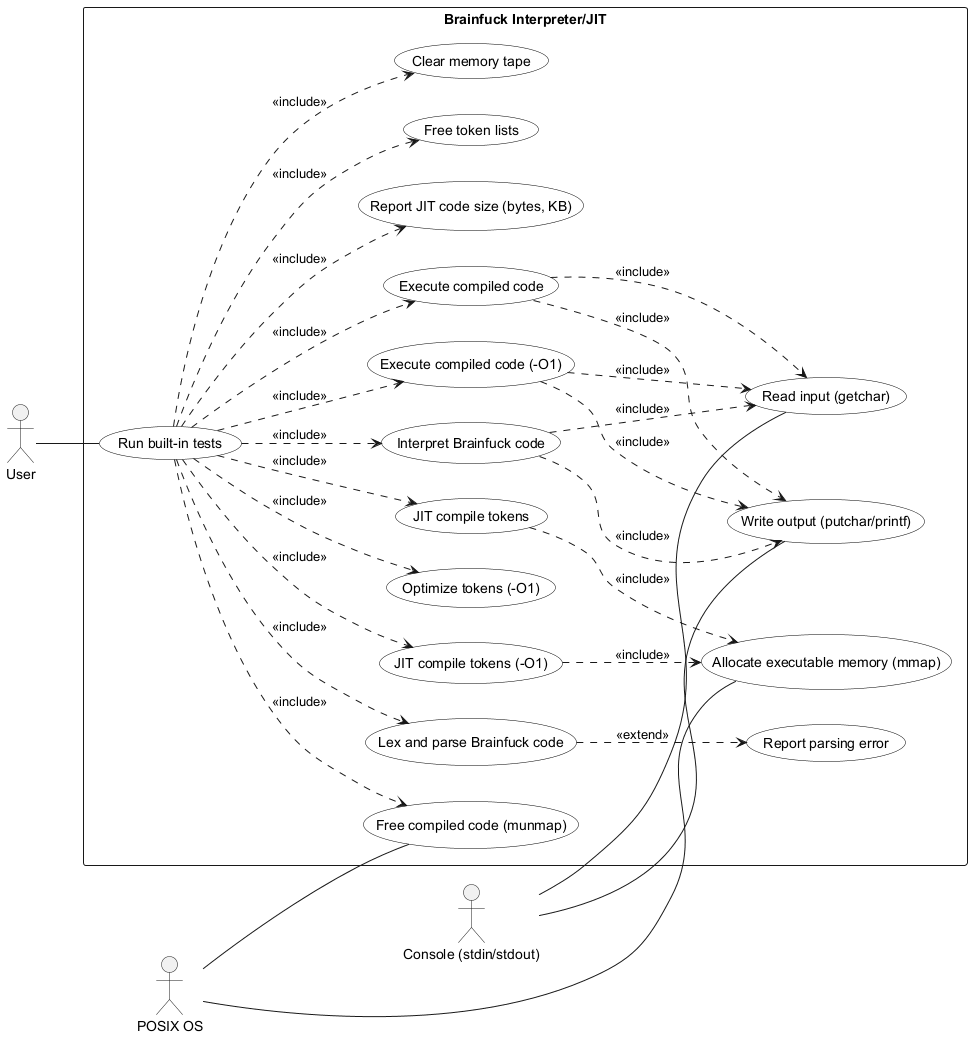

The diagram above was rendered by PlantUML. Its source (embedded in the PNG):
@startuml 

left to right direction
skinparam usecase {
  BackgroundColor White
  BorderColor Black
}

actor User as user
actor "Console (stdin/stdout)" as console
actor "POSIX OS" as os

rectangle "Brainfuck Interpreter/JIT" as system {
  usecase "Run built-in tests" as UC_Run
  usecase "Lex and parse Brainfuck code" as UC_Parse
  usecase "Report parsing error" as UC_ParseErr
  usecase "Interpret Brainfuck code" as UC_Interp
  usecase "Optimize tokens (-O1)" as UC_Opt
  usecase "JIT compile tokens" as UC_JIT
  usecase "JIT compile tokens (-O1)" as UC_JIT_O1
  usecase "Execute compiled code" as UC_Exec
  usecase "Execute compiled code (-O1)" as UC_Exec_O1
  usecase "Report JIT code size (bytes, KB)" as UC_ReportSize
  usecase "Read input (getchar)" as UC_ReadIn
  usecase "Write output (putchar/printf)" as UC_WriteOut
  usecase "Allocate executable memory (mmap)" as UC_mmap
  usecase "Free compiled code (munmap)" as UC_munmap
  usecase "Free token lists" as UC_freeTokens
  usecase "Clear memory tape" as UC_clear
}

user -- UC_Run

UC_Run ..> UC_Parse : <<include>>
UC_Run ..> UC_Interp : <<include>>
UC_Run ..> UC_ReportSize : <<include>>
UC_Run ..> UC_JIT : <<include>>
UC_Run ..> UC_Exec : <<include>>
UC_Run ..> UC_Opt : <<include>>
UC_Run ..> UC_JIT_O1 : <<include>>
UC_Run ..> UC_Exec_O1 : <<include>>
UC_Run ..> UC_munmap : <<include>>
UC_Run ..> UC_freeTokens : <<include>>
UC_Run ..> UC_clear : <<include>>

UC_Parse ..> UC_ParseErr : <<extend>>

UC_Interp ..> UC_ReadIn : <<include>>
UC_Interp ..> UC_WriteOut : <<include>>

UC_Exec ..> UC_ReadIn : <<include>>
UC_Exec ..> UC_WriteOut : <<include>>

UC_Exec_O1 ..> UC_ReadIn : <<include>>
UC_Exec_O1 ..> UC_WriteOut : <<include>>

UC_JIT ..> UC_mmap : <<include>>
UC_JIT_O1 ..> UC_mmap : <<include>>

console -- UC_ReadIn
console -- UC_WriteOut

os -- UC_mmap
os -- UC_munmap
@enduml